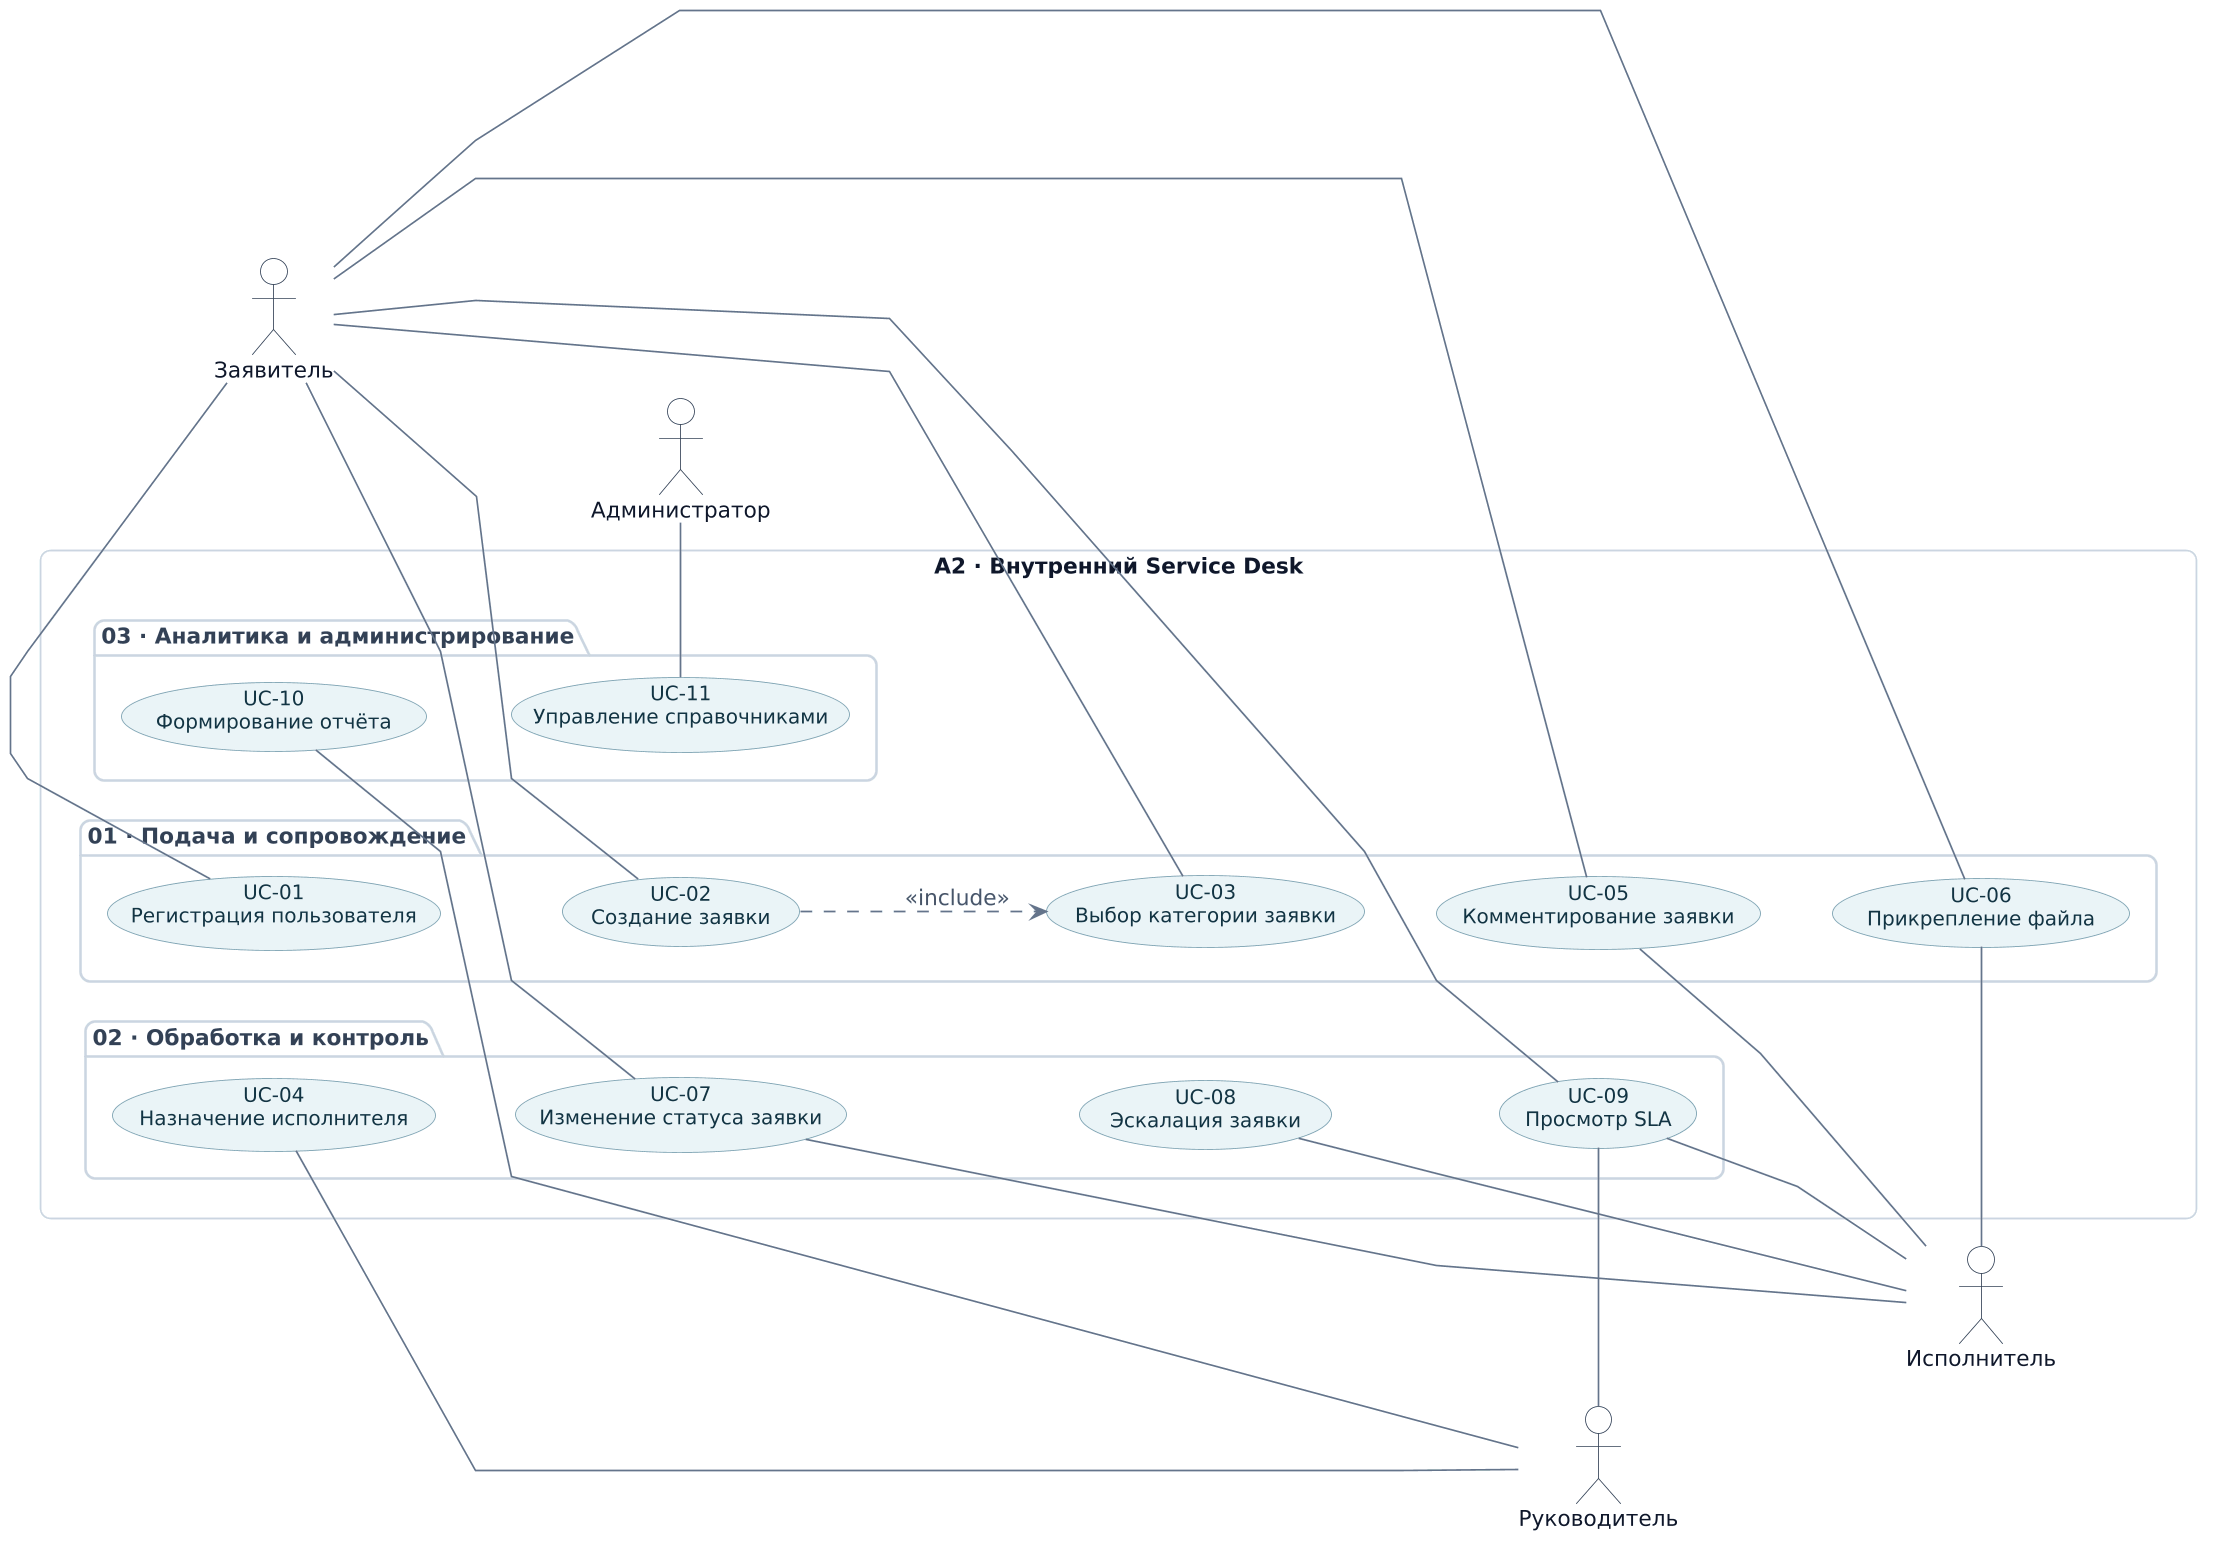

The diagram above was rendered by PlantUML. Its source (embedded in the PNG):
@startuml
left to right direction

' ===== ОФОРМЛЕНИЕ =====

skinparam backgroundColor #FFFFFF
skinparam shadowing false
skinparam dpi 160
skinparam defaultFontName "DejaVu Sans"
skinparam defaultFontSize 13
skinparam roundCorner 12
skinparam nodesep 30
skinparam ranksep 42
skinparam linetype polyline

skinparam ArrowColor #64748B
skinparam ArrowFontColor #475569
skinparam ArrowThickness 1

skinparam actor {
  BackgroundColor #FFFFFF
  BorderColor #334155
  FontColor #0F172A
  FontSize 13
}

skinparam usecase {
  BackgroundColor #EAF4F7
  BorderColor #7AA0B0
  FontColor #123443
  FontSize 12
}

skinparam rectangle {
  BackgroundColor #FFFFFF
  BorderColor #94A3B8
  FontColor #0F172A
  FontStyle bold
}

skinparam package {
  BackgroundColor #F8FAFC
  BorderColor #CBD5E1
  FontColor #334155
  FontStyle bold
}

' ===== АКТОРЫ =====

actor "Заявитель" as A0
actor "Исполнитель" as A1
actor "Руководитель" as A2
actor "Администратор" as A3

' ===== ГРАНИЦА СИСТЕМЫ =====

rectangle "A2 · Внутренний Service Desk" as SD {

  package "01 · Подача и сопровождение" as P1 {
    usecase "UC-01\nРегистрация пользователя" as U1
    usecase "UC-02\nСоздание заявки" as U2
    usecase "UC-03\nВыбор категории заявки" as U3
    usecase "UC-05\nКомментирование заявки" as U5
    usecase "UC-06\nПрикрепление файла" as U6
  }

  package "02 · Обработка и контроль" as P2 {
    usecase "UC-04\nНазначение исполнителя" as U4
    usecase "UC-07\nИзменение статуса заявки" as U7
    usecase "UC-08\nЭскалация заявки" as U8
    usecase "UC-09\nПросмотр SLA" as U9
  }

  package "03 · Аналитика и администрирование" as P3 {
    usecase "UC-10\nФормирование отчёта" as U10
    usecase "UC-11\nУправление справочниками" as U11
  }
}

' ===== ЗАЯВИТЕЛЬ (СЛЕВА) =====

A0 -right- U1
A0 -right- U2
A0 -right- U3
A0 -right- U5
A0 -right- U6
A0 -right- U7
A0 -right- U9

' ===== ИСПОЛНИТЕЛЬ (СПРАВА) =====

U5 -right- A1
U6 -right- A1
U7 -right- A1
U8 -right- A1
U9 -right- A1

' ===== РУКОВОДИТЕЛЬ (СПРАВА) =====

U4 -right- A2
U9 -right- A2
U10 -right- A2

' ===== АДМИНИСТРАТОР (СПРАВА) =====

U11 -right- A3

' ===== INCLUDE =====

U2 ..> U3 : <<include>>

' ===== УПРАВЛЕНИЕ КОМПОНОВКОЙ =====

U1 -[hidden]down- U2
U3 -[hidden]down- U5
U5 -[hidden]down- U6

U4 -[hidden]down- U7
U7 -[hidden]down- U8
U8 -[hidden]down- U9

U10 -[hidden]down- U11

@endum